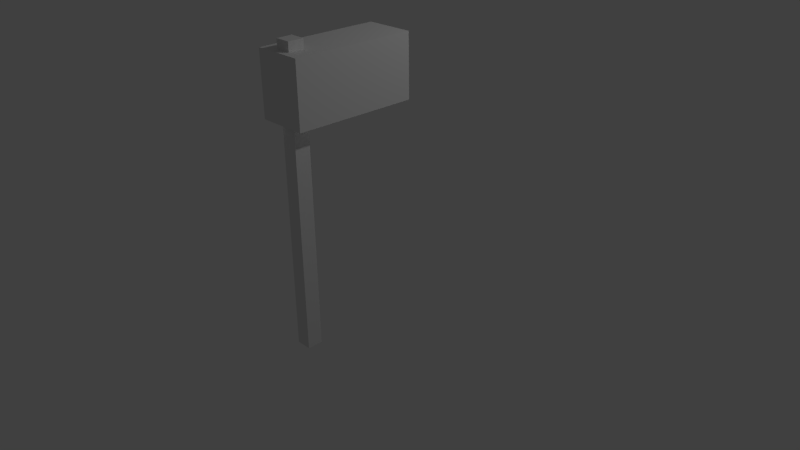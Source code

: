 # Source: mailbox2.blend  (saved by Blender 2.68.0; exported with 4.5.12 LTS)
import bpy
from mathutils import Matrix  # noqa: F401  (used for matrix-valued properties, if any)

bpy.ops.wm.read_factory_settings(use_empty=True)
scene = bpy.context.scene
scene.name = 'Scene'

# ---- collections
col_collection_1 = bpy.data.collections.new('Collection 1'); scene.collection.children.link(col_collection_1)

# ---- materials (node trees are filled in below, after node groups)
mat_material_002 = bpy.data.materials.new('Material.002')
mat_material_002.alpha_threshold = 0.0
mat_material_002.use_transparent_shadow = False
mat_material_002.roughness = 0.5
mat_material_002.line_color = (0.0, 0.0, 0.0, 1.0)
mat_material = bpy.data.materials.new('Material')
mat_material.alpha_threshold = 0.0
mat_material.use_transparent_shadow = False
mat_material.roughness = 0.5
mat_material.line_color = (0.0, 0.0, 0.0, 1.0)

# ---- material node trees

# ---- world
world_world = bpy.data.worlds.new('World'); scene.world = world_world
world_world.color = (0.05088, 0.05088, 0.05088)
world_world.use_sun_shadow = False
world_world.sun_shadow_jitter_overblur = 0.0
world_world.cycles.sampling_method = 'MANUAL'
world_world.cycles.sample_map_resolution = 256

# ---- cameras
cam_camera = bpy.data.cameras.new('Camera')
cam_camera.clip_end = 100.0
cam_camera.lens = 35.0
cam_camera.sensor_width = 32.0
cam_camera.sensor_height = 18.0
cam_camera.ortho_scale = 7.314
cam_camera.dof.focus_distance = 0.0
cam_camera.dof.aperture_fstop = 128.0

# ---- lights
light_point = bpy.data.lights.new('Point', 'POINT')
light_point.transmission_factor = 0.0
light_point.energy = 100.0
light_point.shadow_buffer_clip_start = 0.5
light_point.shadow_soft_size = 0.1
light_point.shadow_maximum_resolution = 0.006
light_point.use_absolute_resolution = True
light_point.cycles.use_multiple_importance_sampling = False
light_lamp = bpy.data.lights.new('Lamp', 'POINT')
light_lamp.transmission_factor = 0.0
light_lamp.cutoff_distance = 30.0
light_lamp.energy = 100.0
light_lamp.shadow_buffer_clip_start = 1.001
light_lamp.shadow_soft_size = 0.1
light_lamp.shadow_maximum_resolution = 0.006
light_lamp.use_absolute_resolution = True
light_lamp.cycles.use_multiple_importance_sampling = False

# ---- meshes
me_cube_002 = bpy.data.meshes.new('Cube.002')
me_cube_002.from_pydata([(0.1645, -2.66, -0.4718), (0.1645, -2.484, -0.4718), (0.3403, -2.484, -0.4718), (0.3403, -2.66, -0.4718), (0.1645, -2.66, 2.864), (0.1645, -2.484, 2.864), (0.3403, -2.484, 2.864), (0.3403, -2.66, 2.864)], [], [(4, 5, 1, 0), (5, 6, 2, 1), (6, 7, 3, 2), (7, 4, 0, 3), (0, 1, 2, 3), (7, 6, 5, 4)])
_uv = me_cube_002.uv_layers.new(name='UVMap')
_uv.uv.foreach_set('vector', [0.01983, 0.03571, 0.05534, 0.03529, 0.05482, 0.4842, 0.01973, 0.4847, 0.0863, 1.0, 0.055, 1.0, 0.05445, 0.5202, 0.08699, 0.5202, 0.05437, 0.9959, 0.01961, 0.9962, 0.01961, 0.5211, 0.05436, 0.5208, 0.02036, 1.0, 2.74e-05, 1.0, -0.0003081, 0.5202, 0.01935, 0.5192, 0.01865, 0.4842, 0.05566, 0.4842, 0.05566, 0.5213, 0.01865, 0.5213, 0.01999, 8.759e-05, 0.05537, 9.508e-05, 0.05537, 0.03548, 0.01998, 0.03547])
me_cube_002.materials.append(mat_material_002)
me_cube_002.use_remesh_preserve_volume = False
me_cube_002.use_remesh_preserve_attributes = False
me_cube_002.use_mirror_vertex_groups = False
me_cube_002.update()
me_cube = bpy.data.meshes.new('Cube')
me_cube.from_pydata([(0.3018, 0.6118, -0.3918), (0.3018, -0.6118, -0.3918), (-0.3018, -0.6118, -0.3918), (-0.3018, 0.6118, -0.3918), (0.3018, 0.6118, 0.3918), (0.3018, -0.6118, 0.3918), (-0.3018, -0.6118, 0.3918), (-0.3018, 0.6118, 0.3918)], [], [(0, 1, 2, 3), (4, 7, 6, 5), (0, 4, 5, 1), (1, 5, 6, 2), (2, 6, 7, 3), (4, 0, 3, 7)])
_uv = me_cube.uv_layers.new(name='UVMap')
_uv.uv.foreach_set('vector', [0.3875, 0.8011, 0.3875, 0.4964, 0.5501, 0.4964, 0.5501, 0.8011, 0.3886, -0.0004138, 0.5504, -0.0004131, 0.5504, 0.3002, 0.3886, 0.3002, 0.3862, 0.8018, 0.3862, 1.0, 0.08559, 1.0, 0.08559, 0.8018, 0.3886, 0.4954, 0.3886, 0.3002, 0.5505, 0.3002, 0.5505, 0.4954, 0.8562, 0.8019, 0.8562, 1.0, 0.5514, 1.0, 0.5514, 0.8019, 0.3871, 1.001, 0.387, 0.8013, 0.5506, 0.801, 0.5506, 1.001])
me_cube.materials.append(mat_material)
me_cube.use_remesh_preserve_volume = False
me_cube.use_remesh_preserve_attributes = False
me_cube.use_mirror_vertex_groups = False
me_cube.update()

# ---- objects
ob_point = bpy.data.objects.new('Point', light_point)
ob_cube_001 = bpy.data.objects.new('Cube.001', me_cube_002)
ob_cube = bpy.data.objects.new('Cube', me_cube)
ob_lamp = bpy.data.objects.new('Lamp', light_lamp)
ob_camera = bpy.data.objects.new('Camera', cam_camera)

# ---- transforms, parenting, visibility, modifiers, constraints
ob_point.location = (-0.2322, -0.008999, -1.87)
ob_point.lineart.crease_threshold = 0.0
ob_cube_001.location = (0.7325, 0.7685, 0.4498)
ob_cube_001.lineart.crease_threshold = 0.0
ob_cube.location = (0.9964, -1.271, 2.857)
ob_cube.scale = (0.9225, 1.143, 0.9025)
ob_cube.lock_rotations_4d = False
ob_cube.empty_display_type = 'ARROWS'
ob_cube.lineart.crease_threshold = 0.0
ob_lamp.location = (4.076, 1.005, 5.904)
ob_lamp.rotation_euler = (0.6503, 0.05522, 1.866)
ob_lamp.lock_rotations_4d = False
ob_lamp.empty_display_type = 'ARROWS'
ob_lamp.color = (0.0, 0.0, 0.0, 0.0)
ob_lamp.lineart.crease_threshold = 0.0
ob_camera.location = (7.481, -6.508, 5.344)
ob_camera.rotation_euler = (1.109, 0.01082, 0.8149)
ob_camera.lock_rotations_4d = False
ob_camera.empty_display_type = 'ARROWS'
ob_camera.color = (0.0, 0.0, 0.0, 0.0)
ob_camera.display_type = 'WIRE'
ob_camera.lineart.crease_threshold = 0.0

# ---- collection membership
col_collection_1.objects.link(ob_point)
col_collection_1.objects.link(ob_cube_001)
col_collection_1.objects.link(ob_cube)
col_collection_1.objects.link(ob_lamp)
col_collection_1.objects.link(ob_camera)

# ---- scene / render settings (as saved in the file)
scene.camera = ob_camera
scene.frame_start = 1; scene.frame_end = 250; scene.frame_set(2)
scene.render.engine = 'BLENDER_EEVEE_NEXT'
scene.render.image_settings.color_mode = 'RGB'
scene.render.image_settings.compression = 90
scene.render.resolution_percentage = 50
scene.render.dither_intensity = 0.0
scene.render.use_bake_clear = False
scene.cycles.use_denoising = False
scene.cycles.samples = 10
scene.cycles.sampling_pattern = 'TABULATED_SOBOL'
scene.cycles.light_sampling_threshold = 0.0
scene.cycles.use_adaptive_sampling = False
scene.cycles.use_light_tree = False
scene.cycles.blur_glossy = 0.0
scene.cycles.volume_bounces = 1
scene.cycles.pixel_filter_type = 'GAUSSIAN'
scene.cycles.sample_clamp_indirect = 0.0
scene.view_settings.view_transform = 'Standard'
bpy.context.view_layer.update()
